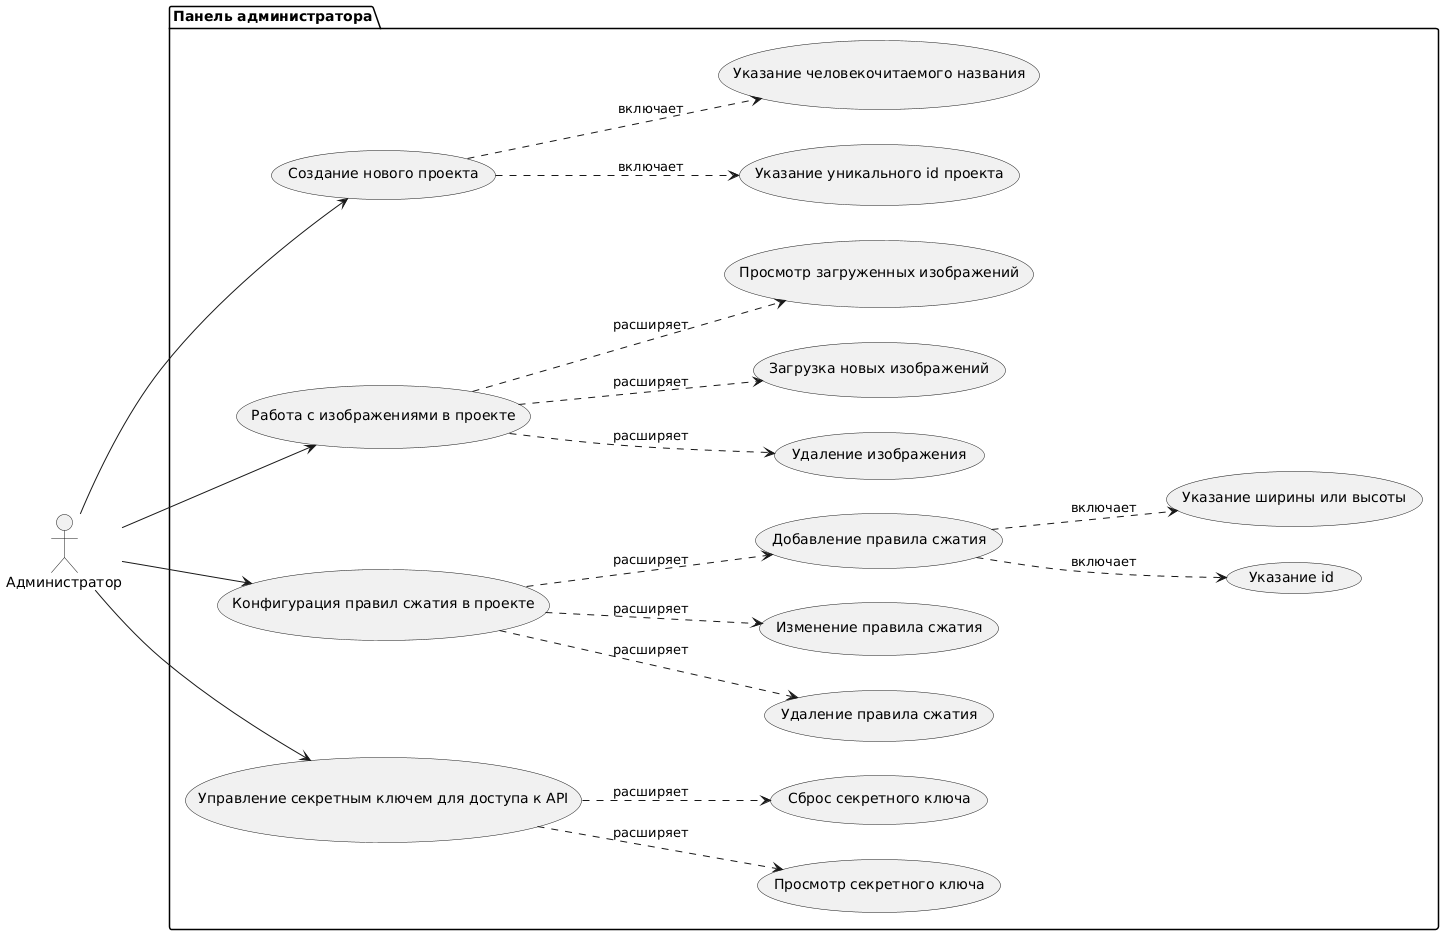

The diagram above was rendered by PlantUML. Its source (embedded in the PNG):
@startuml
left to right direction

actor "Администратор" as act
package "Панель администратора" {
  usecase UC1 as "Создание нового проекта"
  usecase UC2 as "Работа с изображениями в проекте"
  usecase UC3 as "Конфигурация правил сжатия в проекте"
  usecase UC4 as "Управление секретным ключем для доступа к API"
  usecase UC5 as "Указание уникального id проекта"
  usecase UC6 as "Указание человекочитаемого названия"
  usecase UC7 as "Загрузка новых изображений"
  usecase UC8 as "Просмотр загруженных изображений"
  usecase UC9 as "Удаление изображения"
  usecase UC10 as "Изменение правила сжатия"
  usecase UC11 as "Добавление правила сжатия"
  usecase UC111 as "Указание id"
  usecase UC112 as "Указание ширины или высоты"
  usecase UC12 as "Удаление правила сжатия"
  usecase UC13 as "Просмотр секретного ключа"
  usecase UC14 as "Сброс секретного ключа"
}

act --> UC1
act --> UC2
act --> UC3
act --> UC4
UC1 ..> UC5: включает
UC1 ..> UC6: включает
UC2 ..> UC7: расширяет
UC2 ..> UC8: расширяет
UC2 ..> UC9: расширяет
UC3 ..> UC10: расширяет
UC3 ..> UC11: расширяет
UC11 ..> UC111: включает
UC11 ..> UC112: включает
UC3 ..> UC12: расширяет
UC4 ..> UC13: расширяет
UC4 ..> UC14: расширяет
@enduml